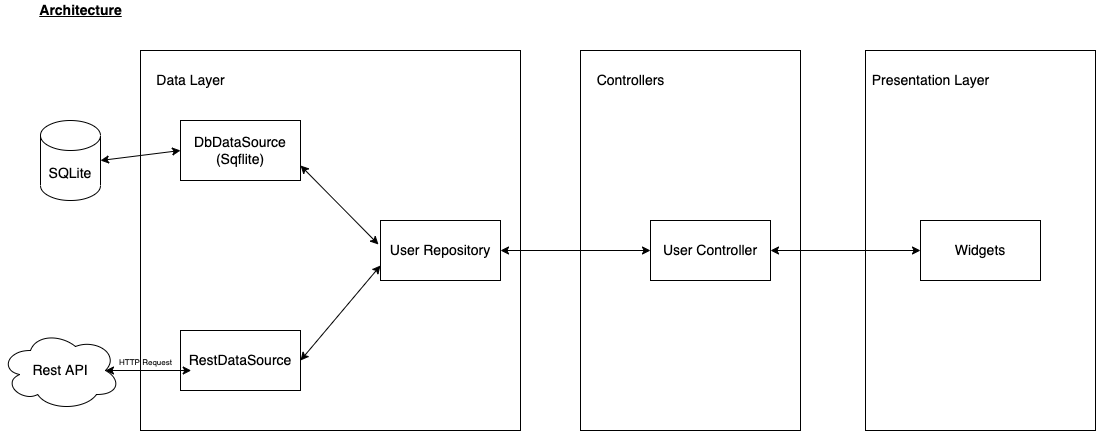

The diagram above was exported from draw.io. Its source (the exported page's mxGraphModel, read from the mxfile embedded in the PNG):
<mxGraphModel dx="1186" dy="768" grid="0" gridSize="10" guides="1" tooltips="1" connect="1" arrows="1" fold="1" page="0" pageScale="1" pageWidth="827" pageHeight="1169" math="0" shadow="0">
  <root>
    <mxCell id="0" />
    <mxCell id="1" parent="0" />
    <mxCell id="rjWXDrQopOX4kn5yAEXy-1" value="&lt;b&gt;&lt;u&gt;&lt;font style=&quot;font-size: 14px&quot;&gt;Architecture&lt;/font&gt;&lt;/u&gt;&lt;/b&gt;" style="text;html=1;align=center;verticalAlign=middle;resizable=0;points=[];autosize=1;strokeColor=none;fillColor=none;" vertex="1" parent="1">
      <mxGeometry x="50" y="70" width="100" height="20" as="geometry" />
    </mxCell>
    <mxCell id="rjWXDrQopOX4kn5yAEXy-2" value="SQLite" style="shape=cylinder3;whiteSpace=wrap;html=1;boundedLbl=1;backgroundOutline=1;size=15;fontSize=14;" vertex="1" parent="1">
      <mxGeometry x="60" y="190" width="60" height="80" as="geometry" />
    </mxCell>
    <mxCell id="rjWXDrQopOX4kn5yAEXy-3" value="Rest API" style="ellipse;shape=cloud;whiteSpace=wrap;html=1;fontSize=14;" vertex="1" parent="1">
      <mxGeometry x="20" y="400" width="120" height="80" as="geometry" />
    </mxCell>
    <mxCell id="rjWXDrQopOX4kn5yAEXy-4" value="DbDataSource&lt;br&gt;(Sqflite)" style="rounded=0;whiteSpace=wrap;html=1;fontSize=14;" vertex="1" parent="1">
      <mxGeometry x="200" y="190" width="120" height="60" as="geometry" />
    </mxCell>
    <mxCell id="rjWXDrQopOX4kn5yAEXy-5" value="RestDataSource" style="rounded=0;whiteSpace=wrap;html=1;fontSize=14;" vertex="1" parent="1">
      <mxGeometry x="200" y="400" width="120" height="60" as="geometry" />
    </mxCell>
    <mxCell id="rjWXDrQopOX4kn5yAEXy-6" value="User Repository" style="rounded=0;whiteSpace=wrap;html=1;fontSize=14;" vertex="1" parent="1">
      <mxGeometry x="400" y="290" width="120" height="60" as="geometry" />
    </mxCell>
    <mxCell id="rjWXDrQopOX4kn5yAEXy-7" value="&lt;span&gt;User Controller&lt;/span&gt;" style="rounded=0;whiteSpace=wrap;html=1;fontSize=14;" vertex="1" parent="1">
      <mxGeometry x="670" y="290" width="120" height="60" as="geometry" />
    </mxCell>
    <mxCell id="rjWXDrQopOX4kn5yAEXy-8" value="Widgets" style="rounded=0;whiteSpace=wrap;html=1;fontSize=14;" vertex="1" parent="1">
      <mxGeometry x="940" y="290" width="120" height="60" as="geometry" />
    </mxCell>
    <mxCell id="rjWXDrQopOX4kn5yAEXy-9" value="" style="whiteSpace=wrap;html=1;aspect=fixed;fontSize=14;fillColor=none;strokeColor=default;align=left;" vertex="1" parent="1">
      <mxGeometry x="160" y="120" width="380" height="380" as="geometry" />
    </mxCell>
    <mxCell id="rjWXDrQopOX4kn5yAEXy-10" value="" style="rounded=0;whiteSpace=wrap;html=1;fontSize=14;fillColor=none;" vertex="1" parent="1">
      <mxGeometry x="600" y="120" width="220" height="380" as="geometry" />
    </mxCell>
    <mxCell id="rjWXDrQopOX4kn5yAEXy-11" value="" style="rounded=0;whiteSpace=wrap;html=1;fontSize=14;fillColor=none;" vertex="1" parent="1">
      <mxGeometry x="885" y="120" width="230" height="380" as="geometry" />
    </mxCell>
    <mxCell id="rjWXDrQopOX4kn5yAEXy-12" value="" style="endArrow=classic;startArrow=classic;html=1;rounded=0;fontSize=14;exitX=1;exitY=0.5;exitDx=0;exitDy=0;exitPerimeter=0;entryX=0;entryY=0.5;entryDx=0;entryDy=0;" edge="1" parent="1" source="rjWXDrQopOX4kn5yAEXy-2" target="rjWXDrQopOX4kn5yAEXy-4">
      <mxGeometry width="50" height="50" relative="1" as="geometry">
        <mxPoint x="130" y="250" as="sourcePoint" />
        <mxPoint x="210" y="270" as="targetPoint" />
      </mxGeometry>
    </mxCell>
    <mxCell id="rjWXDrQopOX4kn5yAEXy-13" value="" style="endArrow=classic;startArrow=classic;html=1;rounded=0;fontSize=14;exitX=0.875;exitY=0.5;exitDx=0;exitDy=0;exitPerimeter=0;" edge="1" parent="1" source="rjWXDrQopOX4kn5yAEXy-3">
      <mxGeometry width="50" height="50" relative="1" as="geometry">
        <mxPoint x="140" y="490" as="sourcePoint" />
        <mxPoint x="210.71067811865476" y="440" as="targetPoint" />
      </mxGeometry>
    </mxCell>
    <mxCell id="rjWXDrQopOX4kn5yAEXy-14" value="&lt;font style=&quot;font-size: 8px&quot;&gt;HTTP Request&lt;/font&gt;" style="text;html=1;align=center;verticalAlign=middle;resizable=0;points=[];autosize=1;strokeColor=none;fillColor=none;fontSize=14;" vertex="1" parent="1">
      <mxGeometry x="130" y="415" width="70" height="30" as="geometry" />
    </mxCell>
    <mxCell id="rjWXDrQopOX4kn5yAEXy-15" value="" style="endArrow=classic;startArrow=classic;html=1;rounded=0;fontSize=8;entryX=0;entryY=0.75;entryDx=0;entryDy=0;" edge="1" parent="1" target="rjWXDrQopOX4kn5yAEXy-6">
      <mxGeometry width="50" height="50" relative="1" as="geometry">
        <mxPoint x="320" y="430" as="sourcePoint" />
        <mxPoint x="370" y="380" as="targetPoint" />
      </mxGeometry>
    </mxCell>
    <mxCell id="rjWXDrQopOX4kn5yAEXy-16" value="" style="endArrow=classic;startArrow=classic;html=1;rounded=0;fontSize=8;entryX=-0.017;entryY=0.4;entryDx=0;entryDy=0;entryPerimeter=0;exitX=1;exitY=0.75;exitDx=0;exitDy=0;" edge="1" parent="1" source="rjWXDrQopOX4kn5yAEXy-4" target="rjWXDrQopOX4kn5yAEXy-6">
      <mxGeometry width="50" height="50" relative="1" as="geometry">
        <mxPoint x="320" y="290" as="sourcePoint" />
        <mxPoint x="370" y="240" as="targetPoint" />
      </mxGeometry>
    </mxCell>
    <mxCell id="rjWXDrQopOX4kn5yAEXy-17" value="" style="endArrow=classic;startArrow=classic;html=1;rounded=0;fontSize=8;exitX=1;exitY=0.5;exitDx=0;exitDy=0;entryX=0;entryY=0.5;entryDx=0;entryDy=0;" edge="1" parent="1" source="rjWXDrQopOX4kn5yAEXy-6" target="rjWXDrQopOX4kn5yAEXy-7">
      <mxGeometry width="50" height="50" relative="1" as="geometry">
        <mxPoint x="530" y="350" as="sourcePoint" />
        <mxPoint x="600" y="320" as="targetPoint" />
      </mxGeometry>
    </mxCell>
    <mxCell id="rjWXDrQopOX4kn5yAEXy-18" value="&lt;span style=&quot;font-size: 14px ; text-align: left&quot;&gt;Data Layer&lt;/span&gt;" style="text;html=1;align=center;verticalAlign=middle;resizable=0;points=[];autosize=1;strokeColor=none;fillColor=none;fontSize=8;" vertex="1" parent="1">
      <mxGeometry x="170" y="140" width="80" height="20" as="geometry" />
    </mxCell>
    <mxCell id="rjWXDrQopOX4kn5yAEXy-19" value="" style="endArrow=classic;startArrow=classic;html=1;rounded=0;fontSize=8;entryX=0;entryY=0.5;entryDx=0;entryDy=0;" edge="1" parent="1" target="rjWXDrQopOX4kn5yAEXy-8">
      <mxGeometry width="50" height="50" relative="1" as="geometry">
        <mxPoint x="790" y="320" as="sourcePoint" />
        <mxPoint x="870" y="320" as="targetPoint" />
      </mxGeometry>
    </mxCell>
    <mxCell id="rjWXDrQopOX4kn5yAEXy-20" value="&lt;font style=&quot;font-size: 14px&quot;&gt;Controllers&lt;/font&gt;" style="text;html=1;align=center;verticalAlign=middle;resizable=0;points=[];autosize=1;strokeColor=none;fillColor=none;fontSize=8;" vertex="1" parent="1">
      <mxGeometry x="610" y="140" width="80" height="20" as="geometry" />
    </mxCell>
    <mxCell id="rjWXDrQopOX4kn5yAEXy-21" value="Presentation Layer" style="text;html=1;align=center;verticalAlign=middle;resizable=0;points=[];autosize=1;strokeColor=none;fillColor=none;fontSize=14;" vertex="1" parent="1">
      <mxGeometry x="885" y="140" width="130" height="20" as="geometry" />
    </mxCell>
  </root>
</mxGraphModel>